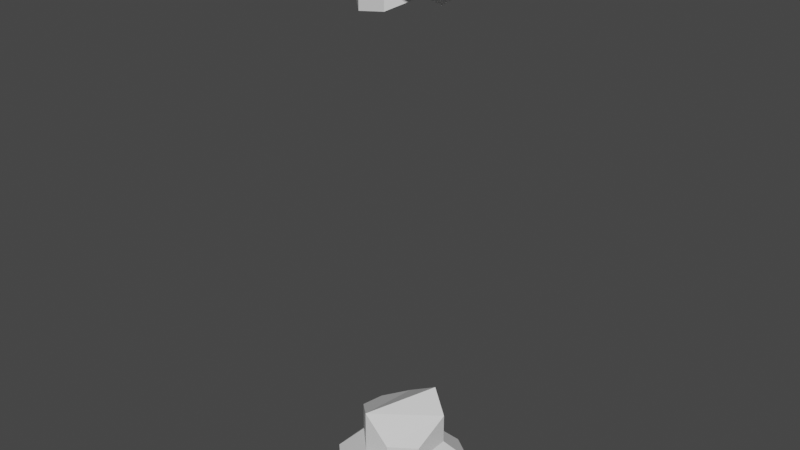 # Source: broken_column3.blend  (saved by Blender 4.0.36; exported with 4.5.12 LTS)
import bpy
from mathutils import Matrix  # noqa: F401  (used for matrix-valued properties, if any)

bpy.ops.wm.read_factory_settings(use_empty=True)
scene = bpy.context.scene
scene.name = 'Scene'

# ---- collections
col_collection = bpy.data.collections.new('Collection'); scene.collection.children.link(col_collection)

# ---- materials (node trees are filled in below, after node groups)
mat_material = bpy.data.materials.new('Material')
mat_material.alpha_threshold = 0.0
mat_material.use_transparent_shadow = False
mat_material.line_color = (0.0, 0.0, 0.0, 1.0)

# ---- material node trees
mat_material.use_nodes = True; mat_material.node_tree.nodes.clear()
_N = mat_material.node_tree.nodes; _L = mat_material.node_tree.links
n0 = _N.new('ShaderNodeOutputMaterial'); n0.name = 'Material Output'; n0.location = (300, 300)
n1 = _N.new('ShaderNodeBsdfPrincipled'); n1.name = 'Principled BSDF'; n1.location = (10, 300)
n1.distribution = 'GGX'
n1.subsurface_method = 'BURLEY'
n1.inputs[2].default_value = 0.4
n1.inputs[3].default_value = 1.45
n1.inputs[27].default_value = (0.0, 0.0, 0.0, 1.0)
n1.inputs[28].default_value = 1.0
_L.new(n1.outputs[0], n0.inputs[0])
n0.is_active_output = True

# ---- world
world_world = bpy.data.worlds.new('World'); scene.world = world_world
world_world.use_nodes = True; world_world.node_tree.nodes.clear()
_N = world_world.node_tree.nodes; _L = world_world.node_tree.links
n0 = _N.new('ShaderNodeOutputWorld'); n0.name = 'World Output'; n0.location = (300, 300)
n1 = _N.new('ShaderNodeBackground'); n1.name = 'Background'; n1.location = (10, 300)
n1.inputs[0].default_value = (0.05088, 0.05088, 0.05088, 1.0)
_L.new(n1.outputs[0], n0.inputs[0])
n0.is_active_output = True
world_world.color = (0.05088, 0.05088, 0.05088)
world_world.use_sun_shadow = False
world_world.sun_shadow_jitter_overblur = 0.0

# ---- meshes
me_cube = bpy.data.meshes.new('Cube')
me_cube.from_pydata([(1.5, 0.9427, 2.047), (0.6114, 1.5, 2.047), (2.306, 1.556, 1.188), (1.227, 2.304, 1.188), (1.229, 2.304, -0.166), (2.306, 1.559, -0.166), (-0.667, 1.5, 2.047), (-1.5, 0.667, 2.047), (-1.321, 2.304, 1.188), (-2.303, 1.322, 1.188), (-2.303, 1.324, -0.166), (-1.323, 2.304, -0.166), (0.6274, -1.5, 2.047), (1.5, -0.6274, 2.047), (1.277, -2.305, 1.188), (2.306, -1.276, 1.188), (2.306, -1.279, -0.166), (1.28, -2.305, -0.166), (-1.5, -0.4566, 2.047), (-0.4566, -1.5, 2.047), (-2.303, -1.075, 1.188), (-1.073, -2.305, 1.188), (-1.076, -2.305, -0.166), (-2.303, -1.078, -0.166), (1.5, 0.9394, 3.289), (0.6081, 1.5, 3.954), (-0.6644, 1.5, 3.239), (-1.5, 0.6644, 3.032), (0.6247, -1.5, 2.787), (1.5, -0.6247, 2.629), (-0.4533, -1.5, 3.877), (-1.5, -0.4533, 3.239)], [], [(12, 19, 21, 14), (18, 7, 9, 20), (10, 11, 4, 5, 16, 17, 22, 23), (20, 9, 10, 23), (0, 13, 15, 2), (6, 1, 3, 8), (14, 21, 22, 17), (2, 15, 16, 5), (8, 3, 4, 11), (24, 0, 1, 25), (0, 2, 3, 1), (4, 3, 2, 5), (26, 6, 7, 27), (9, 7, 6, 8), (10, 9, 8, 11), (28, 12, 13, 29), (15, 13, 12, 14), (14, 17, 16, 15), (18, 20, 21, 19), (20, 23, 22, 21), (28, 24, 30), (25, 30, 24), (25, 26, 30), (18, 31, 27, 7), (19, 30, 31, 18), (0, 24, 29, 13), (27, 30, 26), (6, 26, 25, 1), (31, 30, 27), (29, 24, 28), (12, 28, 30, 19)])
_uv = me_cube.uv_layers.new(name='UVMap')
_uv.uv.foreach_set('vector', [0.375, 0.8227, 0.375, 0.913, 0.375, 0.9333, 0.375, 0.8058, 0.375, 0.08695, 0.375, 0.1806, 0.375, 0.1967, 0.375, 0.06671, 0.125, 0.5531, 0.1781, 0.5, 0.3069, 0.5, 0.375, 0.5681, 0.375, 0.6943, 0.3193, 0.75, 0.1916, 0.75, 0.125, 0.6834, 0.375, 0.06671, 0.375, 0.1967, 0.375, 0.1969, 0.375, 0.06657, 0.375, 0.589, 0.375, 0.6773, 0.375, 0.6942, 0.375, 0.5683, 0.375, 0.3194, 0.375, 0.411, 0.375, 0.4317, 0.375, 0.3033, 0.375, 0.8058, 0.375, 0.9333, 0.375, 0.9334, 0.375, 0.8057, 0.375, 0.5683, 0.375, 0.6942, 0.375, 0.6943, 0.375, 0.5681, 0.375, 0.3033, 0.375, 0.4317, 0.375, 0.4319, 0.375, 0.3031, 0.5256, 0.5893, 0.375, 0.589, 0.375, 0.411, 0.5256, 0.4107, 0.375, 0.589, 0.375, 0.5683, 0.375, 0.4317, 0.375, 0.411, 0.375, 0.4319, 0.375, 0.4317, 0.375, 0.5683, 0.375, 0.5681, 0.5256, 0.3196, 0.375, 0.3194, 0.375, 0.1806, 0.5256, 0.1804, 0.375, 0.1967, 0.375, 0.1806, 0.375, 0.3194, 0.375, 0.3033, 0.375, 0.1969, 0.375, 0.1967, 0.375, 0.3033, 0.375, 0.3031, 0.5256, 0.8229, 0.375, 0.8227, 0.375, 0.6773, 0.5256, 0.6771, 0.375, 0.6942, 0.375, 0.6773, 0.375, 0.8227, 0.375, 0.8058, 0.375, 0.8058, 0.375, 0.8057, 0.375, 0.6943, 0.375, 0.6942, 0.375, 0.08695, 0.375, 0.06671, 0.375, 0.0, 0.375, 0.0, 0.375, 0.06671, 0.375, 0.06657, 0.375, 0.0, 0.375, 0.0, 0.5256, 0.8229, 0.5256, 0.5893, 0.5256, 0.9128, 0.5256, 0.4107, 0.5256, 0.9128, 0.5256, 0.5893, 0.5256, 0.4107, 0.5256, 0.3196, 0.5256, 0.9128, 0.375, 0.08695, 0.5256, 0.08722, 0.5256, 0.1804, 0.375, 0.1806, 0.375, 0.913, 0.5256, 0.9128, 0.5256, 1.0, 0.375, 1.0, 0.375, 0.589, 0.5256, 0.5893, 0.5256, 0.6771, 0.375, 0.6773, 0.5256, 0.1804, 0.5256, 0.9128, 0.5256, 0.3196, 0.375, 0.3194, 0.5256, 0.3196, 0.5256, 0.4107, 0.375, 0.411, 0.5256, 1.0, 0.5256, 0.9128, 0.5256, 0.1804, 0.5256, 0.6771, 0.5256, 0.5893, 0.5256, 0.8229, 0.375, 0.8227, 0.5256, 0.8229, 0.5256, 0.9128, 0.375, 0.913])
me_cube.materials.append(mat_material)
me_cube.use_remesh_preserve_volume = False
me_cube.use_remesh_preserve_attributes = False
me_cube.use_mirror_vertex_groups = False
me_cube.update()
me_cube_001 = bpy.data.meshes.new('Cube.001')
me_cube_001.from_pydata([(-2.419, -2.067, 21.31), (-2.891, -2.069, 22.07), (-2.101, 2.269, 23.41), (-2.891, 2.269, 22.95), (-2.891, 2.268, 22.07), (-2.419, 2.266, 21.31), (-2.891, -2.11, 22.95), (-2.101, -2.11, 23.41), (2.95, -2.033, 21.97), (2.323, -2.032, 21.32), (2.323, 2.166, 21.32), (2.95, 2.168, 21.97), (2.229, -2.035, 23.42), (2.949, -2.035, 22.99), (2.949, 2.17, 22.99), (2.229, 2.17, 23.42), (2.949, -2.035, 22.54), (2.949, 2.17, 22.54), (-2.891, 2.269, 22.5), (-2.891, -2.082, 22.5), (-1.344, -2.11, 23.41), (-1.034, -2.089, 23.42), (-1.034, -2.089, 22.54), (-1.336, -2.087, 22.54), (-1.662, -2.067, 21.31), (-1.032, -2.089, 21.67), (-1.5, -0.4512, 21.68), (-0.4512, -1.5, 21.68), (1.311, -2.035, 22.54), (1.192, -2.089, 22.54), (1.19, -2.089, 21.67), (1.77, -2.032, 21.32), (0.6229, -1.5, 21.68), (1.5, -0.6229, 21.68), (-1.286, 2.039, 22.54), (-1.206, 2.127, 22.54), (-1.205, 2.127, 21.67), (-1.662, 2.266, 21.31), (-0.6627, 1.5, 21.68), (-1.5, 0.6627, 21.68), (1.178, 2.127, 22.54), (1.311, 2.17, 22.54), (1.77, 2.166, 21.32), (1.176, 2.127, 21.67), (1.5, 0.9372, 21.68), (0.6059, 1.5, 21.68), (1.178, 2.127, 23.42), (1.739, 2.17, 23.42), (-1.344, 2.269, 23.41), (-1.206, 2.127, 23.42), (1.739, -2.035, 23.42), (1.192, -2.089, 23.42), (1.5, 0.9394, 20.01), (0.6081, 1.5, 19.49), (-0.6644, 1.5, 19.79), (-1.5, 0.6644, 19.79), (0.6247, -1.5, 19.96), (1.5, -0.6247, 20.43), (-0.4533, -1.5, 19.79), (-1.5, -0.4533, 19.79)], [], [(44, 52, 53, 45), (38, 54, 55, 39), (32, 56, 57, 33), (23, 20, 7, 6, 19), (1, 4, 5, 0), (7, 2, 3, 6), (47, 50, 12, 15), (11, 8, 9, 10), (15, 12, 13, 14), (8, 11, 17, 16), (42, 41, 17, 11, 10), (16, 17, 14, 13), (28, 31, 9, 8, 16), (41, 47, 15, 14, 17), (31, 42, 10, 9), (24, 23, 19, 1, 0), (4, 1, 19, 18), (48, 34, 18, 3, 2), (20, 48, 2, 7), (37, 24, 0, 5), (29, 28, 50, 51), (40, 35, 49, 46), (18, 19, 6, 3), (35, 34, 48, 49), (23, 22, 21, 20), (41, 40, 46, 47), (59, 26, 39, 55), (25, 22, 23, 24), (27, 25, 24, 26), (58, 27, 26, 59), (52, 44, 33, 57), (31, 28, 29, 30), (30, 32, 33, 31), (54, 38, 45, 53), (35, 36, 37, 34), (36, 38, 39, 37), (27, 32, 30, 25), (41, 42, 43, 40), (45, 43, 42, 44), (47, 46, 49, 48, 20, 21, 51, 50), (50, 28, 16, 13, 12), (33, 44, 42, 31), (25, 30, 29, 22), (43, 36, 35, 40), (39, 26, 24, 37), (34, 37, 5, 4, 18), (22, 29, 51, 21), (56, 32, 27, 58), (45, 38, 36, 43), (55, 58, 59), (55, 54, 58), (57, 56, 58), (54, 52, 57), (54, 53, 52), (54, 57, 58)])
_uv = me_cube_001.uv_layers.new(name='UVMap')
_uv.uv.foreach_set('vector', [0.625, 0.5894, 0.5256, 0.5893, 0.5256, 0.4107, 0.625, 0.4106, 0.625, 0.3198, 0.5256, 0.3196, 0.5256, 0.1804, 0.625, 0.1802, 0.625, 0.8231, 0.5256, 0.8229, 0.5256, 0.6771, 0.625, 0.6769, 0.625, 1.0, 0.625, 1.0, 0.625, 1.0, 0.625, 1.0, 0.625, 1.0, 0.625, 0.05636, 0.625, 0.205, 0.625, 0.2049, 0.625, 0.05644, 0.875, 0.6937, 0.875, 0.5449, 0.875, 0.5449, 0.875, 0.6937, 0.625, 0.5576, 0.625, 0.7029, 0.625, 0.7029, 0.625, 0.5576, 0.625, 0.5577, 0.625, 0.7029, 0.625, 0.7028, 0.625, 0.5578, 0.625, 0.5576, 0.625, 0.7029, 0.625, 0.7029, 0.625, 0.5576, 0.625, 0.7029, 0.625, 0.5577, 0.625, 0.5576, 0.625, 0.7029, 0.625, 0.5578, 0.625, 0.5576, 0.625, 0.5576, 0.625, 0.5577, 0.625, 0.5578, 0.625, 0.7029, 0.625, 0.5576, 0.625, 0.5576, 0.625, 0.7029, 0.625, 0.7029, 0.625, 0.7028, 0.625, 0.7028, 0.625, 0.7029, 0.625, 0.7029, 0.625, 0.5576, 0.625, 0.5576, 0.625, 0.5576, 0.625, 0.5576, 0.625, 0.5576, 0.625, 0.7028, 0.625, 0.5578, 0.625, 0.5578, 0.625, 0.7028, 0.625, 1.0, 0.625, 1.0, 0.625, 1.0, 0.625, 1.0, 0.625, 1.0, 0.625, 0.205, 0.625, 0.05636, 0.625, 0.0563, 0.625, 0.2051, 0.625, 0.2051, 0.625, 0.2051, 0.625, 0.2051, 0.625, 0.2051, 0.625, 0.2051, 0.875, 0.6937, 0.875, 0.5449, 0.875, 0.5449, 0.875, 0.6937, 0.625, 0.2049, 0.625, 0.05644, 0.625, 0.05644, 0.625, 0.2049, 0.625, 0.7971, 0.625, 0.7029, 0.625, 0.7029, 0.625, 0.7971, 0.625, 0.4424, 0.625, 0.2949, 0.625, 0.2949, 0.625, 0.4424, 0.625, 0.2051, 0.625, 0.0563, 0.625, 0.0563, 0.625, 0.2051, 0.625, 0.2949, 0.625, 0.2051, 0.625, 0.2051, 0.625, 0.2949, 0.625, 1.0, 0.625, 0.9437, 0.625, 0.9437, 0.625, 1.0, 0.625, 0.5576, 0.625, 0.4424, 0.625, 0.4424, 0.625, 0.5576, 0.5256, 0.08722, 0.625, 0.0874, 0.625, 0.1802, 0.5256, 0.1804, 0.625, 0.9436, 0.625, 0.9437, 0.625, 1.0, 0.625, 1.0, 0.625, 0.9126, 0.625, 0.9436, 0.625, 1.0, 0.625, 1.0, 0.5256, 0.9128, 0.625, 0.9126, 0.625, 1.0, 0.5256, 1.0, 0.5256, 0.5893, 0.625, 0.5894, 0.625, 0.6769, 0.5256, 0.6771, 0.625, 0.7028, 0.625, 0.7029, 0.625, 0.7971, 0.625, 0.7972, 0.625, 0.7972, 0.625, 0.8231, 0.625, 0.6769, 0.625, 0.7028, 0.5256, 0.3196, 0.625, 0.3198, 0.625, 0.4106, 0.5256, 0.4107, 0.625, 0.2949, 0.625, 0.2951, 0.625, 0.2049, 0.625, 0.2051, 0.625, 0.2951, 0.625, 0.3198, 0.625, 0.1802, 0.625, 0.2049, 0.625, 0.9126, 0.625, 0.8231, 0.625, 0.7972, 0.625, 0.9436, 0.625, 0.5576, 0.625, 0.5578, 0.625, 0.4422, 0.625, 0.4424, 0.625, 0.4106, 0.625, 0.4422, 0.625, 0.5578, 0.625, 0.5894, 0.625, 0.5576, 0.6826, 0.5, 0.8301, 0.5, 0.875, 0.5449, 0.875, 0.6937, 0.8187, 0.75, 0.6721, 0.75, 0.625, 0.7029, 0.625, 0.7029, 0.625, 0.7029, 0.625, 0.7029, 0.625, 0.7029, 0.625, 0.7029, 0.625, 0.6769, 0.625, 0.5894, 0.625, 0.5578, 0.625, 0.7028, 0.625, 0.9436, 0.625, 0.7972, 0.625, 0.7971, 0.625, 0.9437, 0.625, 0.4422, 0.625, 0.2951, 0.625, 0.2949, 0.625, 0.4424, 0.625, 0.1802, 0.625, 0.0874, 0.625, 0.05644, 0.625, 0.2049, 0.625, 0.2051, 0.625, 0.2049, 0.625, 0.2049, 0.625, 0.205, 0.625, 0.2051, 0.625, 0.9437, 0.625, 0.7971, 0.625, 0.7971, 0.625, 0.9437, 0.5256, 0.8229, 0.625, 0.8231, 0.625, 0.9126, 0.5256, 0.9128, 0.625, 0.4106, 0.625, 0.3198, 0.625, 0.2951, 0.625, 0.4422, 0.5256, 0.1804, 0.5256, 0.9128, 0.5256, 0.08722, 0.5256, 0.1804, 0.5256, 0.3196, 0.5256, 0.9128, 0.5256, 0.6771, 0.5256, 0.8229, 0.5256, 0.9128, 0.0, 0.0, 0.5256, 0.5893, 0.5256, 0.6771, 0.5256, 0.3196, 0.5256, 0.4107, 0.5256, 0.5893, 0.5256, 0.3196, 0.5256, 0.6771, 0.5256, 0.9128])
me_cube_001.materials.append(mat_material)
me_cube_001.use_remesh_preserve_volume = False
me_cube_001.use_remesh_preserve_attributes = False
me_cube_001.use_mirror_vertex_groups = False
me_cube_001.update()

# ---- objects
ob_bottomcolumn = bpy.data.objects.new('BottomColumn', me_cube)
ob_topcolumn = bpy.data.objects.new('TopColumn', me_cube_001)

# ---- transforms, parenting, visibility, modifiers, constraints
ob_bottomcolumn.location = (0.0, 0.0, 0.0)
ob_bottomcolumn.lock_rotations_4d = False
ob_bottomcolumn.empty_display_type = 'ARROWS'
ob_bottomcolumn.lineart.crease_threshold = 0.0
ob_topcolumn.location = (0.0, 0.0, 0.0)
ob_topcolumn.lock_rotations_4d = False
ob_topcolumn.empty_display_type = 'ARROWS'
ob_topcolumn.lineart.crease_threshold = 0.0

# ---- collection membership
col_collection.objects.link(ob_bottomcolumn)
col_collection.objects.link(ob_topcolumn)

# ---- scene / render settings (as saved in the file)
scene.frame_start = 1; scene.frame_end = 250; scene.frame_set(1)
scene.render.engine = 'BLENDER_EEVEE_NEXT'
scene.cycles.use_denoising = False
scene.cycles.samples = 128
scene.cycles.sampling_pattern = 'TABULATED_SOBOL'
scene.cycles.use_adaptive_sampling = False
scene.cycles.use_light_tree = False
scene.view_settings.view_transform = 'Filmic'
bpy.context.view_layer.update()

# ---- added for rendering (the .blend has no active camera and no usable light): camera, sun
cam_auto = bpy.data.cameras.new('AutoCamera')
cam_auto.lens = 50.0
cam_auto.sensor_width = 36.0
cam_auto.clip_end = 1000.0
ob_auto_camera = bpy.data.objects.new('AutoCamera', cam_auto)
scene.collection.objects.link(ob_auto_camera)
ob_auto_camera.location = (22.9124, -27.4599, 29.9336)
ob_auto_camera.rotation_euler = (1.09748, -7.21219e-08, 0.694738)
scene.camera = ob_auto_camera
light_auto_sun = bpy.data.lights.new('AutoSun', 'SUN')
light_auto_sun.energy = 3.0
light_auto_sun.angle = 0.0523599
ob_auto_sun = bpy.data.objects.new('AutoSun', light_auto_sun)
scene.collection.objects.link(ob_auto_sun)
ob_auto_sun.rotation_euler = (0.872665, 0.174533, 0.523599)
bpy.context.view_layer.update()
